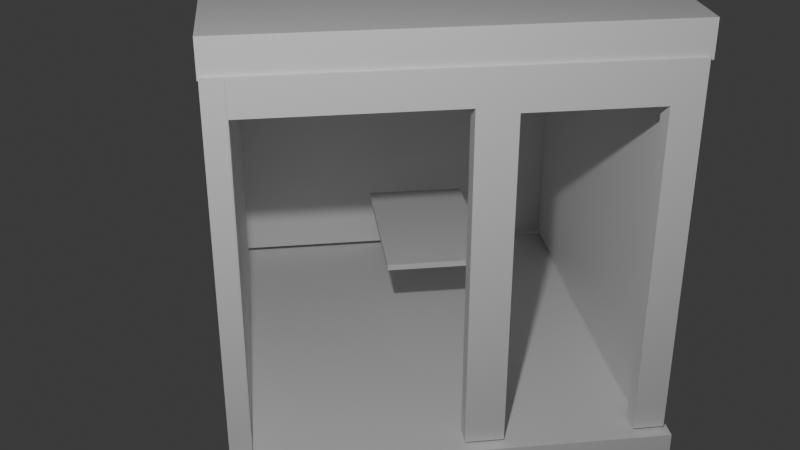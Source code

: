 # Source: room19-simple2-ver2.blend  (saved by Blender 4.3.34; exported with 4.5.12 LTS)
import bpy
from mathutils import Matrix  # noqa: F401  (used for matrix-valued properties, if any)

bpy.ops.wm.read_factory_settings(use_empty=True)
scene = bpy.context.scene
scene.name = 'Scene'

# ---- collections
col_collection = bpy.data.collections.new('Collection'); scene.collection.children.link(col_collection)

# ---- materials (node trees are filled in below, after node groups)
mat_itu_plasterboard = bpy.data.materials.new('itu_plasterboard')
mat_itu_wood = bpy.data.materials.new('itu_wood')
mat_itu_concrete = bpy.data.materials.new('itu_concrete')

# ---- material node trees
mat_itu_plasterboard.use_nodes = True; mat_itu_plasterboard.node_tree.nodes.clear()
_N = mat_itu_plasterboard.node_tree.nodes; _L = mat_itu_plasterboard.node_tree.links
n0 = _N.new('ShaderNodeBsdfPrincipled'); n0.name = 'Principled BSDF'; n0.location = (10, 300)
n1 = _N.new('ShaderNodeOutputMaterial'); n1.name = 'Material Output'; n1.location = (300, 300)
_L.new(n0.outputs[0], n1.inputs[0])
n1.is_active_output = True
mat_itu_wood.use_nodes = True; mat_itu_wood.node_tree.nodes.clear()
_N = mat_itu_wood.node_tree.nodes; _L = mat_itu_wood.node_tree.links
n0 = _N.new('ShaderNodeBsdfPrincipled'); n0.name = 'Principled BSDF'; n0.location = (10, 300)
n1 = _N.new('ShaderNodeOutputMaterial'); n1.name = 'Material Output'; n1.location = (300, 300)
_L.new(n0.outputs[0], n1.inputs[0])
n1.is_active_output = True
mat_itu_concrete.use_nodes = True; mat_itu_concrete.node_tree.nodes.clear()
_N = mat_itu_concrete.node_tree.nodes; _L = mat_itu_concrete.node_tree.links
n0 = _N.new('ShaderNodeBsdfPrincipled'); n0.name = 'Principled BSDF'; n0.location = (10, 300)
n1 = _N.new('ShaderNodeOutputMaterial'); n1.name = 'Material Output'; n1.location = (300, 300)
_L.new(n0.outputs[0], n1.inputs[0])
n1.is_active_output = True

# ---- world
world_world = bpy.data.worlds.new('World'); scene.world = world_world
world_world.use_nodes = True; world_world.node_tree.nodes.clear()
_N = world_world.node_tree.nodes; _L = world_world.node_tree.links
n0 = _N.new('ShaderNodeOutputWorld'); n0.name = 'World Output'; n0.location = (300, 300)
n1 = _N.new('ShaderNodeBackground'); n1.name = 'Background'; n1.location = (10, 300)
n1.inputs[0].default_value = (0.05088, 0.05088, 0.05088, 1.0)
_L.new(n1.outputs[0], n0.inputs[0])
n0.is_active_output = True
world_world.color = (0.05088, 0.05088, 0.05088)
world_world.sun_shadow_jitter_overblur = 0.0

# ---- cameras
cam_camera = bpy.data.cameras.new('Camera')
cam_camera.clip_end = 100.0
cam_camera.ortho_scale = 7.314

# ---- lights
light_light = bpy.data.lights.new('Light', 'POINT')
light_light.energy = 1000.0
light_light.shadow_soft_size = 0.1

# ---- meshes
me_wall0 = bpy.data.meshes.new('Wall0')
me_wall0.from_pydata([(-1.688, 1.468, -0.16), (-1.688, 1.468, 0.0), (-1.688, -1.468, 0.0), (-1.688, -1.468, -0.16), (1.688, 1.468, 0.0), (1.688, 1.468, -0.16), (1.688, -1.468, -0.16), (1.688, -1.468, 0.0), (-1.688, -1.468, -0.16), (-1.688, -1.468, 0.0), (1.688, -1.468, 0.0), (1.688, -1.468, -0.16), (-1.688, 1.468, -0.16), (1.688, 1.468, -0.16), (1.688, 1.468, 0.0), (-1.688, 1.468, 0.0), (-1.688, 1.468, 0.0), (1.688, 1.468, 0.0), (1.688, -1.468, 0.0), (-1.688, -1.468, 0.0), (1.688, -1.468, -0.16), (1.688, 1.468, -0.16), (-1.688, 1.468, -0.16), (-1.688, -1.468, -0.16)], [], [(23, 22, 21), (23, 21, 20), (19, 18, 17), (19, 17, 16), (15, 14, 13), (15, 13, 12), (11, 10, 9), (11, 9, 8), (7, 6, 5), (7, 5, 4), (3, 2, 1), (3, 1, 0)])
me_wall0.polygons.foreach_set('use_smooth', [True] * 12)
me_wall0.materials.append(mat_itu_plasterboard)
me_wall0.update()
me_wall0.normals_split_custom_set([tuple(v) for v in zip(*[iter([0.0, 0.0, -1.0, 0.0, 0.0, -1.0, 0.0, 0.0, -1.0, 0.0, 0.0, -1.0, 0.0, 0.0, -1.0, 0.0, 0.0, -1.0, 0.0, 0.0, 1.0, 0.0, 0.0, 1.0, 0.0, 0.0, 1.0, 0.0, 0.0, 1.0, 0.0, 0.0, 1.0, 0.0, 0.0, 1.0, 0.0, 1.0, 0.0, 0.0, 1.0, 0.0, 0.0, 1.0, 0.0, 0.0, 1.0, 0.0, 0.0, 1.0, 0.0, 0.0, 1.0, 0.0, 0.0, -1.0, 0.0, 0.0, -1.0, 0.0, 0.0, -1.0, 0.0, 0.0, -1.0, 0.0, 0.0, -1.0, 0.0, 0.0, -1.0, 0.0, 1.0, 0.0, 0.0, 1.0, 0.0, 0.0, 1.0, 0.0, 0.0, 1.0, 0.0, 0.0, 1.0, 0.0, 0.0, 1.0, 0.0, 0.0, -1.0, 0.0, 0.0, -1.0, 0.0, 0.0, -1.0, 0.0, 0.0, -1.0, 0.0, 0.0, -1.0, 0.0, 0.0, -1.0, 0.0, 0.0])] * 3)])
me_wall1 = bpy.data.meshes.new('Wall1')
me_wall1.from_pydata([(-1.567, 1.468, -0.16), (-1.567, 1.468, 0.0), (-1.567, -1.468, 0.0), (-1.567, -1.468, -0.16), (1.567, 1.468, 0.0), (1.567, 1.468, -0.16), (1.567, -1.468, -0.16), (1.567, -1.468, 0.0), (-1.567, -1.468, -0.16), (-1.567, -1.468, 0.0), (1.567, -1.468, 0.0), (1.567, -1.468, -0.16), (-1.567, 1.468, -0.16), (1.567, 1.468, -0.16), (1.567, 1.468, 0.0), (-1.567, 1.468, 0.0), (-1.567, 1.468, 0.0), (1.567, 1.468, 0.0), (1.567, -1.468, 0.0), (-1.567, -1.468, 0.0), (1.567, -1.468, -0.16), (1.567, 1.468, -0.16), (-1.567, 1.468, -0.16), (-1.567, -1.468, -0.16)], [], [(23, 22, 21), (23, 21, 20), (19, 18, 17), (19, 17, 16), (15, 14, 13), (15, 13, 12), (11, 10, 9), (11, 9, 8), (7, 6, 5), (7, 5, 4), (3, 2, 1), (3, 1, 0)])
me_wall1.polygons.foreach_set('use_smooth', [True] * 12)
me_wall1.materials.append(mat_itu_plasterboard)
me_wall1.update()
me_wall1.normals_split_custom_set([tuple(v) for v in zip(*[iter([0.0, 0.0, -1.0, 0.0, 0.0, -1.0, 0.0, 0.0, -1.0, 0.0, 0.0, -1.0, 0.0, 0.0, -1.0, 0.0, 0.0, -1.0, 0.0, 0.0, 1.0, 0.0, 0.0, 1.0, 0.0, 0.0, 1.0, 0.0, 0.0, 1.0, 0.0, 0.0, 1.0, 0.0, 0.0, 1.0, 0.0, 1.0, 0.0, 0.0, 1.0, 0.0, 0.0, 1.0, 0.0, 0.0, 1.0, 0.0, 0.0, 1.0, 0.0, 0.0, 1.0, 0.0, 0.0, -1.0, 0.0, 0.0, -1.0, 0.0, 0.0, -1.0, 0.0, 0.0, -1.0, 0.0, 0.0, -1.0, 0.0, 0.0, -1.0, 0.0, 1.0, 0.0, 0.0, 1.0, 0.0, 0.0, 1.0, 0.0, 0.0, 1.0, 0.0, 0.0, 1.0, 0.0, 0.0, 1.0, 0.0, 0.0, -1.0, 0.0, 0.0, -1.0, 0.0, 0.0, -1.0, 0.0, 0.0, -1.0, 0.0, 0.0, -1.0, 0.0, 0.0, -1.0, 0.0, 0.0])] * 3)])
me_wall2 = bpy.data.meshes.new('Wall2')
me_wall2.from_pydata([(-1.567, 1.468, -0.16), (-1.567, 1.468, 0.0), (-1.567, -1.468, 0.0), (-1.567, -1.468, -0.16), (1.567, 1.468, 0.0), (1.567, 1.468, -0.16), (1.567, 1.194, -0.16), (1.567, 1.194, 0.0), (-0.3184, -1.468, -0.16), (-0.3184, -1.468, 0.0), (-0.01961, -1.468, 0.0), (-0.01961, -1.468, -0.16), (-1.567, -1.468, -0.16), (-1.567, -1.468, 0.0), (-1.328, -1.468, 0.0), (-1.328, -1.468, -0.16), (-1.567, 1.468, -0.16), (1.567, 1.468, -0.16), (1.567, 1.468, 0.0), (-1.567, 1.468, 0.0), (-0.01961, -1.468, -0.16), (-0.01961, -1.468, 0.0), (-0.01961, 1.194, 0.0), (-0.01961, 1.194, -0.16), (-0.01961, 1.194, -0.16), (-0.01961, 1.194, 0.0), (1.561, 1.194, 0.0), (1.561, 1.194, -0.16), (-1.328, -1.468, -0.16), (-1.328, -1.468, 0.0), (-1.328, 1.148, 0.0), (-1.328, 1.148, -0.16), (-1.328, 1.148, -0.16), (-1.328, 1.148, 0.0), (-0.3184, 1.148, 0.0), (-0.3184, 1.148, -0.16), (-0.3184, 1.148, -0.16), (-0.3184, 1.148, 0.0), (-0.3184, -1.468, 0.0), (-0.3184, -1.468, -0.16), (1.561, 1.468, 0.0), (1.567, 1.468, 0.0), (1.567, -1.468, 0.0), (1.561, -1.468, 0.0), (1.567, -1.468, -0.16), (1.567, 1.468, -0.16), (1.561, 1.468, -0.16), (1.561, -1.468, -0.16), (-0.01961, 1.468, 0.0), (1.561, 1.468, 0.0), (1.561, 1.194, 0.0), (-0.01961, 1.194, 0.0), (1.561, 1.194, -0.16), (1.561, 1.468, -0.16), (-0.01961, 1.468, -0.16), (-0.01961, 1.194, -0.16), (-0.3184, 1.468, 0.0), (-0.01961, 1.468, 0.0), (-0.01961, -1.468, 0.0), (-0.3184, -1.468, 0.0), (-0.01961, -1.468, -0.16), (-0.01961, 1.468, -0.16), (-0.3184, 1.468, -0.16), (-0.3184, -1.468, -0.16), (-1.328, 1.468, 0.0), (-0.3184, 1.468, 0.0), (-0.3184, 1.148, 0.0), (-1.328, 1.148, 0.0), (-0.3184, 1.148, -0.16), (-0.3184, 1.468, -0.16), (-1.328, 1.468, -0.16), (-1.328, 1.148, -0.16), (-1.567, 1.468, 0.0), (-1.328, 1.468, 0.0), (-1.328, -1.468, 0.0), (-1.567, -1.468, 0.0), (-1.328, -1.468, -0.16), (-1.328, 1.468, -0.16), (-1.567, 1.468, -0.16), (-1.567, -1.468, -0.16)], [], [(79, 78, 77), (79, 77, 76), (75, 74, 73), (75, 73, 72), (71, 70, 69), (71, 69, 68), (67, 66, 65), (67, 65, 64), (63, 62, 61), (63, 61, 60), (59, 58, 57), (59, 57, 56), (55, 54, 53), (55, 53, 52), (51, 50, 49), (51, 49, 48), (47, 46, 45), (47, 45, 44), (43, 42, 41), (43, 41, 40), (39, 38, 37), (39, 37, 36), (35, 34, 33), (35, 33, 32), (31, 30, 29), (31, 29, 28), (27, 26, 25), (27, 25, 24), (23, 22, 21), (23, 21, 20), (19, 18, 17), (19, 17, 16), (15, 14, 13), (15, 13, 12), (11, 10, 9), (11, 9, 8), (7, 6, 5), (7, 5, 4), (3, 2, 1), (3, 1, 0)])
me_wall2.polygons.foreach_set('use_smooth', [True] * 40)
me_wall2.materials.append(mat_itu_plasterboard)
me_wall2.update()
me_wall2.normals_split_custom_set([tuple(v) for v in zip(*[iter([0.0, 0.0, -1.0, 0.0, 0.0, -1.0, 0.0, 0.0, -1.0, 0.0, 0.0, -1.0, 0.0, 0.0, -1.0, 0.0, 0.0, -1.0, 0.0, 0.0, 1.0, 0.0, 0.0, 1.0, 0.0, 0.0, 1.0, 0.0, 0.0, 1.0, 0.0, 0.0, 1.0, 0.0, 0.0, 1.0, 0.0, 0.0, -1.0, 0.0, 0.0, -1.0, 0.0, 0.0, -1.0, 0.0, 0.0, -1.0, 0.0, 0.0, -1.0, 0.0, 0.0, -1.0, 0.0, 0.0, 1.0, 0.0, 0.0, 1.0, 0.0, 0.0, 1.0, 0.0, 0.0, 1.0, 0.0, 0.0, 1.0, 0.0, 0.0, 1.0, 0.0, 0.0, -1.0, 0.0, 0.0, -1.0, 0.0, 0.0, -1.0, 0.0, 0.0, -1.0, 0.0, 0.0, -1.0, 0.0, 0.0, -1.0, 0.0, 0.0, 1.0, 0.0, 0.0, 1.0, 0.0, 0.0, 1.0, 0.0, 0.0, 1.0, 0.0, 0.0, 1.0, 0.0, 0.0, 1.0, 0.0, 0.0, -1.0, 0.0, 0.0, -1.0, 0.0, 0.0, -1.0, 0.0, 0.0, -1.0, 0.0, 0.0, -1.0, 0.0, 0.0, -1.0, 0.0, 0.0, 1.0, 0.0, 0.0, 1.0, 0.0, 0.0, 1.0, 0.0, 0.0, 1.0, 0.0, 0.0, 1.0, 0.0, 0.0, 1.0, 0.0, 0.0, -1.0, 0.0, 0.0, -1.0, 0.0, 0.0, -1.0, 0.0, 0.0, -1.0, 0.0, 0.0, -1.0, 0.0, 0.0, -1.0, 0.0, 0.0, 1.0, 0.0, 0.0, 1.0, 0.0, 0.0, 1.0, 0.0, 0.0, 1.0, 0.0, 0.0, 1.0, 0.0, 0.0, 1.0, -1.0, 0.0, 0.0, -1.0, 0.0, 0.0, -1.0, 0.0, 0.0, -1.0, 0.0, 0.0, -1.0, 0.0, 0.0, -1.0, 0.0, 0.0, 0.0, -1.0, 0.0, 0.0, -1.0, 0.0, 0.0, -1.0, 0.0, 0.0, -1.0, 0.0, 0.0, -1.0, 0.0, 0.0, -1.0, 0.0, 1.0, 0.0, 0.0, 1.0, 0.0, 0.0, 1.0, 0.0, 0.0, 1.0, 0.0, 0.0, 1.0, 0.0, 0.0, 1.0, 0.0, 0.0, 0.0, -1.0, 0.0, 0.0, -1.0, 0.0, 0.0, -1.0, 0.0, 0.0, -1.0, 0.0, 0.0, -1.0, 0.0, 0.0, -1.0, 0.0, 1.0, 0.0, 0.0, 1.0, 0.0, 0.0, 1.0, 0.0, 0.0, 1.0, 0.0, 0.0, 1.0, 0.0, 0.0, 1.0, 0.0, 0.0, 0.0, 1.0, 0.0, 0.0, 1.0, 0.0, 0.0, 1.0, 0.0, 0.0, 1.0, 0.0, 0.0, 1.0, 0.0, 0.0, 1.0, 0.0, 0.0, -1.0, 0.0, 0.0, -1.0, 0.0, 0.0, -1.0, 0.0, 0.0, -1.0, 0.0, 0.0, -1.0, 0.0, 0.0, -1.0, 0.0, 0.0, -1.0, 0.0, 0.0, -1.0, 0.0, 0.0, -1.0, 0.0, 0.0, -1.0, 0.0, 0.0, -1.0, 0.0, 0.0, -1.0, 0.0, 1.0, 0.0, 0.0, 1.0, 0.0, 0.0, 1.0, 0.0, 0.0, 1.0, 0.0, 0.0, 1.0, 0.0, 0.0, 1.0, 0.0, 0.0, -1.0, 0.0, 0.0, -1.0, 0.0, 0.0, -1.0, 0.0, 0.0, -1.0, 0.0, 0.0, -1.0, 0.0, 0.0, -1.0, 0.0, 0.0])] * 3)])
me_wall3 = bpy.data.meshes.new('Wall3')
me_wall3.from_pydata([(-1.688, 1.468, -0.16), (-1.688, 1.468, 0.0), (-1.688, -1.468, 0.0), (-1.688, -1.468, -0.16), (1.688, 1.468, 0.0), (1.688, 1.468, -0.16), (1.688, -1.468, -0.16), (1.688, -1.468, 0.0), (-1.688, -1.468, -0.16), (-1.688, -1.468, 0.0), (1.688, -1.468, 0.0), (1.688, -1.468, -0.16), (-1.688, 1.468, -0.16), (1.688, 1.468, -0.16), (1.688, 1.468, 0.0), (-1.688, 1.468, 0.0), (-1.688, 1.468, 0.0), (1.688, 1.468, 0.0), (1.688, -1.468, 0.0), (-1.688, -1.468, 0.0), (1.688, -1.468, -0.16), (1.688, 1.468, -0.16), (-1.688, 1.468, -0.16), (-1.688, -1.468, -0.16)], [], [(23, 22, 21), (23, 21, 20), (19, 18, 17), (19, 17, 16), (15, 14, 13), (15, 13, 12), (11, 10, 9), (11, 9, 8), (7, 6, 5), (7, 5, 4), (3, 2, 1), (3, 1, 0)])
me_wall3.polygons.foreach_set('use_smooth', [True] * 12)
me_wall3.materials.append(mat_itu_plasterboard)
me_wall3.update()
me_wall3.normals_split_custom_set([tuple(v) for v in zip(*[iter([0.0, 0.0, -1.0, 0.0, 0.0, -1.0, 0.0, 0.0, -1.0, 0.0, 0.0, -1.0, 0.0, 0.0, -1.0, 0.0, 0.0, -1.0, 0.0, 0.0, 1.0, 0.0, 0.0, 1.0, 0.0, 0.0, 1.0, 0.0, 0.0, 1.0, 0.0, 0.0, 1.0, 0.0, 0.0, 1.0, 0.0, 1.0, 0.0, 0.0, 1.0, 0.0, 0.0, 1.0, 0.0, 0.0, 1.0, 0.0, 0.0, 1.0, 0.0, 0.0, 1.0, 0.0, 0.0, -1.0, 0.0, 0.0, -1.0, 0.0, 0.0, -1.0, 0.0, 0.0, -1.0, 0.0, 0.0, -1.0, 0.0, 0.0, -1.0, 0.0, 1.0, 0.0, 0.0, 1.0, 0.0, 0.0, 1.0, 0.0, 0.0, 1.0, 0.0, 0.0, 1.0, 0.0, 0.0, 1.0, 0.0, 0.0, -1.0, 0.0, 0.0, -1.0, 0.0, 0.0, -1.0, 0.0, 0.0, -1.0, 0.0, 0.0, -1.0, 0.0, 0.0, -1.0, 0.0, 0.0])] * 3)])
me_cube_001 = bpy.data.meshes.new('Cube.001')
me_cube_001.from_pydata([(-1.0, -1.0, -1.0), (-1.0, -1.0, 1.0), (-1.0, 1.0, -1.0), (-1.0, 1.0, 1.0), (1.0, -1.0, -1.0), (1.0, -1.0, 1.0), (1.0, 1.0, -1.0), (1.0, 1.0, 1.0)], [], [(0, 1, 3, 2), (2, 3, 7, 6), (6, 7, 5, 4), (4, 5, 1, 0), (2, 6, 4, 0), (7, 3, 1, 5)])
_uv = me_cube_001.uv_layers.new(name='UVMap')
_uv.uv.foreach_set('vector', [0.375, 0.0, 0.625, 0.0, 0.625, 0.25, 0.375, 0.25, 0.375, 0.25, 0.625, 0.25, 0.625, 0.5, 0.375, 0.5, 0.375, 0.5, 0.625, 0.5, 0.625, 0.75, 0.375, 0.75, 0.375, 0.75, 0.625, 0.75, 0.625, 1.0, 0.375, 1.0, 0.125, 0.5, 0.375, 0.5, 0.375, 0.75, 0.125, 0.75, 0.625, 0.5, 0.875, 0.5, 0.875, 0.75, 0.625, 0.75])
me_cube_001.materials.append(mat_itu_wood)
me_cube_001.update()
me_cube_002 = bpy.data.meshes.new('Cube.002')
me_cube_002.from_pydata([(-1.0, -1.0, -1.0), (-1.0, -1.0, 1.0), (-1.0, 1.0, -1.0), (-1.0, 1.0, 1.0), (1.0, -1.0, -1.0), (1.0, -1.0, 1.0), (1.0, 1.0, -1.0), (1.0, 1.0, 1.0)], [], [(0, 1, 3, 2), (2, 3, 7, 6), (6, 7, 5, 4), (4, 5, 1, 0), (2, 6, 4, 0), (7, 3, 1, 5)])
_uv = me_cube_002.uv_layers.new(name='UVMap')
_uv.uv.foreach_set('vector', [0.375, 0.0, 0.625, 0.0, 0.625, 0.25, 0.375, 0.25, 0.375, 0.25, 0.625, 0.25, 0.625, 0.5, 0.375, 0.5, 0.375, 0.5, 0.625, 0.5, 0.625, 0.75, 0.375, 0.75, 0.375, 0.75, 0.625, 0.75, 0.625, 1.0, 0.375, 1.0, 0.125, 0.5, 0.375, 0.5, 0.375, 0.75, 0.125, 0.75, 0.625, 0.5, 0.875, 0.5, 0.875, 0.75, 0.625, 0.75])
me_cube_002.materials.append(mat_itu_concrete)
me_cube_002.update()
me_cube_003 = bpy.data.meshes.new('Cube.003')
me_cube_003.from_pydata([(-1.0, -1.0, -1.0), (-1.0, -1.0, 1.0), (-1.0, 1.0, -1.0), (-1.0, 1.0, 1.0), (1.0, -1.0, -1.0), (1.0, -1.0, 1.0), (1.0, 1.0, -1.0), (1.0, 1.0, 1.0)], [], [(0, 1, 3, 2), (2, 3, 7, 6), (6, 7, 5, 4), (4, 5, 1, 0), (2, 6, 4, 0), (7, 3, 1, 5)])
_uv = me_cube_003.uv_layers.new(name='UVMap')
_uv.uv.foreach_set('vector', [0.375, 0.0, 0.625, 0.0, 0.625, 0.25, 0.375, 0.25, 0.375, 0.25, 0.625, 0.25, 0.625, 0.5, 0.375, 0.5, 0.375, 0.5, 0.625, 0.5, 0.625, 0.75, 0.375, 0.75, 0.375, 0.75, 0.625, 0.75, 0.625, 1.0, 0.375, 1.0, 0.125, 0.5, 0.375, 0.5, 0.375, 0.75, 0.125, 0.75, 0.625, 0.5, 0.875, 0.5, 0.875, 0.75, 0.625, 0.75])
me_cube_003.materials.append(mat_itu_plasterboard)
me_cube_003.update()

# ---- objects
ob_light = bpy.data.objects.new('Light', light_light)
ob_camera = bpy.data.objects.new('Camera', cam_camera)
ob_mesh_grp = bpy.data.objects.new('Mesh_grp', None)
ob_object_grp = bpy.data.objects.new('Object_grp', None)
ob_project2503181838 = bpy.data.objects.new('Project2503181838', None)
ob_table_grp = bpy.data.objects.new('Table_grp', None)
ob_television_grp = bpy.data.objects.new('Television_grp', None)
ob_wall0 = bpy.data.objects.new('Wall0', me_wall0)
ob_wall1 = bpy.data.objects.new('Wall1', me_wall1)
ob_wall2 = bpy.data.objects.new('Wall2', me_wall2)
ob_wall3 = bpy.data.objects.new('Wall3', me_wall3)
ob_walls_grp = bpy.data.objects.new('Walls_grp', None)
ob_table2 = bpy.data.objects.new('table2', me_cube_001)
ob_floor = bpy.data.objects.new('floor', me_cube_002)
ob_ceiling = bpy.data.objects.new('ceiling', me_cube_003)

# ---- transforms, parenting, visibility, modifiers, constraints
ob_light.location = (-5.003, 2.932, 5.932)
ob_light.rotation_euler = (0.6503, 0.05522, 1.866)
ob_light.lock_rotations_4d = False
ob_light.empty_display_type = 'ARROWS'
ob_light.color = (0.0, 0.0, 0.0, 0.0)
ob_light.lineart.crease_threshold = 0.0
ob_camera.location = (-6.797, 2.718, 5.144)
ob_camera.rotation_euler = (1.109, -0.0, -1.698)
ob_camera.lock_rotations_4d = False
ob_camera.empty_display_type = 'ARROWS'
ob_camera.color = (0.0, 0.0, 0.0, 0.0)
ob_camera.display_type = 'WIRE'
ob_camera.lineart.crease_threshold = 0.0
ob_mesh_grp.parent = ob_project2503181838
ob_mesh_grp.location = (0.0, 0.0, 0.0)
ob_mesh_grp.empty_display_size = 0.1
ob_object_grp.parent = ob_mesh_grp
ob_object_grp.location = (0.0, 0.0, 0.0)
ob_object_grp.empty_display_size = 0.1
ob_project2503181838.location = (0.6876, 0.653, 1.271)
ob_project2503181838.rotation_euler = (1.571, -0.0, -0.669)
ob_project2503181838.empty_display_size = 0.1
ob_table_grp.parent = ob_object_grp
ob_table_grp.location = (0.0, 0.0, 0.0)
ob_table_grp.empty_display_size = 0.1
ob_television_grp.parent = ob_object_grp
ob_television_grp.location = (0.0, 0.0, 0.0)
ob_television_grp.empty_display_size = 0.1
ob_wall0.parent = ob_walls_grp
ob_wall0.location = (1.192, 0.158, -0.1027)
ob_wall0.rotation_euler = (-0.0, -2.471, -0.0)
ob_wall0.scale = (1.0, 1.0, 1.0)
ob_wall1.parent = ob_walls_grp
ob_wall1.location = (1.414, 0.158, -2.28)
ob_wall1.rotation_euler = (0.0, -0.8997, 0.0)
ob_wall1.scale = (1.0, 1.0, 1.0)
ob_wall2.parent = ob_walls_grp
ob_wall2.location = (-1.004, 0.158, -0.1556)
ob_wall2.rotation_euler = (-0.0, 2.242, -0.0)
ob_wall2.scale = (1.0, 1.0, 1.0)
ob_wall3.parent = ob_walls_grp
ob_wall3.location = (-0.7828, 0.158, -2.333)
ob_wall3.rotation_euler = (0.0, 0.6711, 0.0)
ob_wall3.scale = (1.0, 1.0, 1.0)
ob_walls_grp.parent = ob_mesh_grp
ob_walls_grp.location = (0.0, 0.0, 0.0)
ob_walls_grp.empty_display_size = 0.1
ob_table2.location = (2.0, 1.357, 0.7)
ob_table2.scale = (0.72, 0.431, 0.025)
ob_floor.location = (1.477, 1.463, -0.2027)
ob_floor.scale = (1.726, 1.669, 0.1429)
ob_ceiling.location = (1.591, 1.466, 3.019)
ob_ceiling.scale = (1.726, 1.669, 0.1429)

# ---- collection membership
col_collection.objects.link(ob_light)
col_collection.objects.link(ob_camera)
col_collection.objects.link(ob_mesh_grp)
col_collection.objects.link(ob_object_grp)
col_collection.objects.link(ob_project2503181838)
col_collection.objects.link(ob_table_grp)
col_collection.objects.link(ob_television_grp)
col_collection.objects.link(ob_wall0)
col_collection.objects.link(ob_wall1)
col_collection.objects.link(ob_wall2)
col_collection.objects.link(ob_wall3)
col_collection.objects.link(ob_walls_grp)
col_collection.objects.link(ob_table2)
col_collection.objects.link(ob_floor)
col_collection.objects.link(ob_ceiling)

# ---- scene / render settings (as saved in the file)
scene.camera = ob_camera
scene.frame_start = 0; scene.frame_end = 0; scene.frame_set(1)
scene.render.engine = 'BLENDER_EEVEE_NEXT'
bpy.context.view_layer.update()
